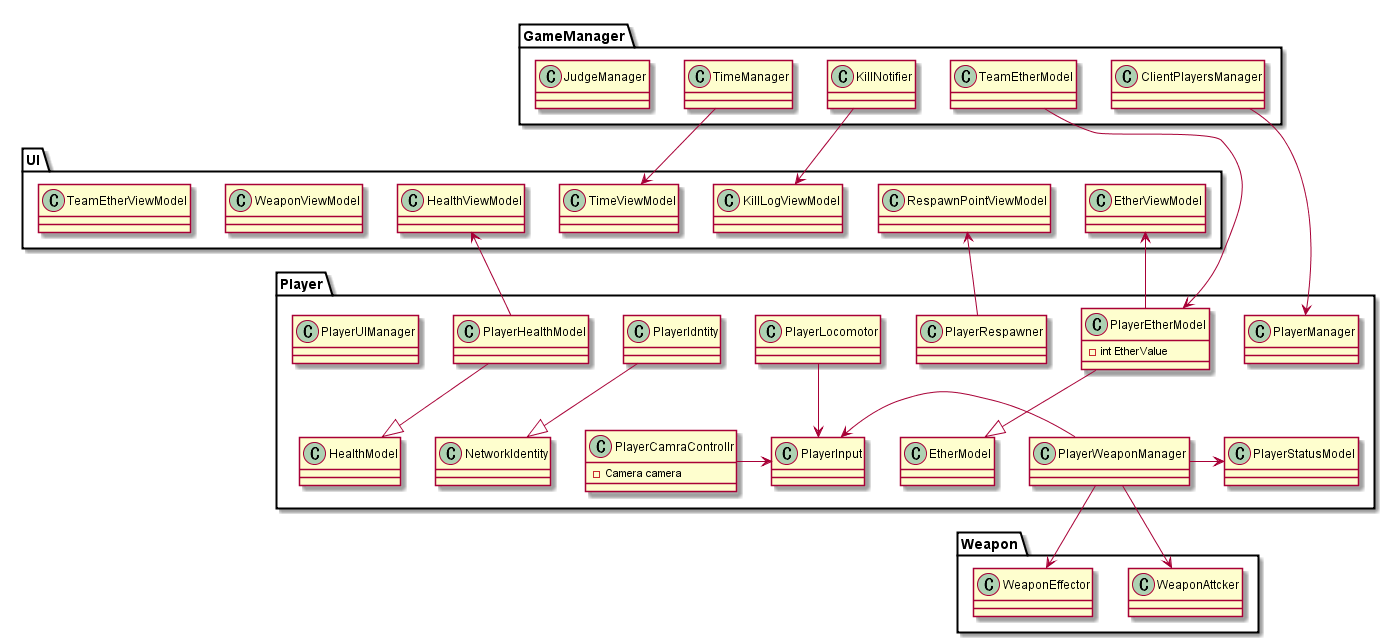

The diagram above was rendered by PlantUML. Its source (embedded in the PNG):
@startuml
namespace Player{

  class PlayerManager{

  }

  class PlayerInput{

  }

  class PlayerLocomotor{

  }
  PlayerLocomotor -down-> PlayerInput

  class PlayerCamraControllr{
    - Camera camera
  }
  PlayerCamraControllr -> PlayerInput

  class PlayerIdntity{

  }
  PlayerIdntity -down-|> NetworkIdentity

  class PlayerWeaponManager{

  }
  PlayerWeaponManager -left> PlayerInput
  PlayerWeaponManager -> PlayerStatusModel
  PlayerWeaponManager -> Weapon.WeaponAttcker
  PlayerWeaponManager -> Weapon.WeaponEffector

  class PlayerRespawner{

  }
  PlayerRespawner -up-> UI.RespawnPointViewModel

  class PlayerHealthModel{

  }
  PlayerHealthModel -down-|> HealthModel
  PlayerHealthModel -up> UI.HealthViewModel

  class PlayerEtherModel{
    - int EtherValue
  }
  PlayerEtherModel -down-|> EtherModel
  PlayerEtherModel -up> UI.EtherViewModel

  class PlayerStatusModel{

  }
  class PlayerUIManager{

  }

}

namespace Weapon{
  class WeaponAttcker{

  }

  class WeaponEffector{

  }
}

namespace UI{

class HealthViewModel{

}

class EtherViewModel{

}

class WeaponViewModel{

}
class TimeViewModel{

}
GameManager.TimeManager -> TimeViewModel
class TeamEtherViewModel{

}
class KillLogViewModel{

}
GameManager.KillNotifier -> KillLogViewModel

class RespawnPointViewModel{

}

class HealthViewModel{

}

}

namespace GameManager{

class ClientPlayersManager{

}
ClientPlayersManager --> Player.PlayerManager

class KillNotifier{

}
class TimeManager{

}
class TeamEtherModel{

}
TeamEtherModel --> Player.PlayerEtherModel

class JudgeManager{

}

}

@enduml